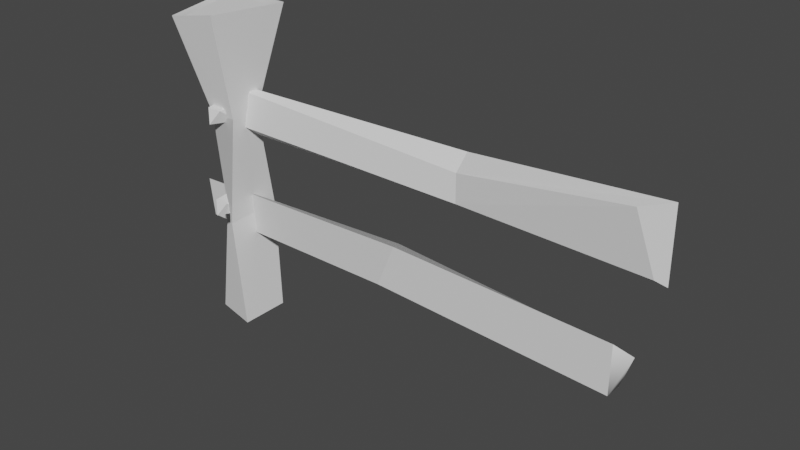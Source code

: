 # Source: fence_short.blend  (saved by Blender 2.91.10; exported with 4.5.12 LTS)
import bpy
from mathutils import Matrix  # noqa: F401  (used for matrix-valued properties, if any)

bpy.ops.wm.read_factory_settings(use_empty=True)
scene = bpy.context.scene
scene.name = 'Scene'

# ---- collections
col_fence = bpy.data.collections.new('Fence'); scene.collection.children.link(col_fence)

# ---- materials (node trees are filled in below, after node groups)
mat_material_bark_oak = bpy.data.materials.new('material_bark_oak_')
mat_material_wood_oak = bpy.data.materials.new('material_wood_oak_')
mat_material_steel = bpy.data.materials.new('material_steel_')

# ---- material node trees

# ---- world
world_world = bpy.data.worlds.new('World'); scene.world = world_world
world_world.use_nodes = True; world_world.node_tree.nodes.clear()
_N = world_world.node_tree.nodes; _L = world_world.node_tree.links
n0 = _N.new('ShaderNodeOutputWorld'); n0.name = 'World Output'; n0.location = (300, 300)
n1 = _N.new('ShaderNodeBackground'); n1.name = 'Background'; n1.location = (10, 300)
n1.inputs[0].default_value = (0.05088, 0.05088, 0.05088, 1.0)
_L.new(n1.outputs[0], n0.inputs[0])
n0.is_active_output = True
world_world.color = (0.05088, 0.05088, 0.05088)
world_world.use_sun_shadow = False
world_world.sun_shadow_jitter_overblur = 0.0

# ---- meshes
me_buffer_0_mesh_0 = bpy.data.meshes.new('buffer-0-mesh-0')
me_buffer_0_mesh_0.from_pydata([(-0.8213, -0.1542, 0.9856), (-0.7287, -0.1062, 0.683), (-0.6356, -0.1062, 0.683), (-0.6469, -0.1542, 1.017), (-0.6469, -0.1542, 1.017), (-0.6356, -0.1062, 0.683), (-0.6356, -0.004731, 0.683), (-0.5894, 0.08708, 1.017), (-0.5894, 0.08708, 1.017), (-0.6356, -0.004731, 0.683), (-0.7752, 0.03905, 0.683), (-0.8213, 0.08708, 1.017), (-0.8213, 0.08708, 1.017), (-0.7752, 0.03905, 0.683), (-0.7287, -0.1062, 0.683), (-0.8213, -0.1542, 0.9856), (-0.6255, 0.04949, -0.03626), (-0.6255, -0.1166, -0.03626), (-0.7305, -0.1166, -0.005323), (-0.7852, 0.04949, -0.03626), (-0.6469, -0.1542, 1.017), (-0.5894, 0.08708, 1.017), (-0.8213, 0.08708, 1.017), (-0.8213, -0.1542, 0.9856), (-0.7794, 0.04346, 0.3181), (-0.7852, 0.04949, -0.03626), (-0.7305, -0.1166, -0.005323), (-0.7794, -0.03123, 0.3181), (-0.6313, 0.04346, 0.3474), (-0.6255, 0.04949, -0.03626), (-0.7852, 0.04949, -0.03626), (-0.7794, 0.04346, 0.3181), (-0.6724, -0.1106, 0.3181), (-0.6255, -0.1166, -0.03626), (-0.6255, 0.04949, -0.03626), (-0.6313, 0.04346, 0.3474), (-0.7794, -0.03123, 0.3181), (-0.7305, -0.1166, -0.005323), (-0.6255, -0.1166, -0.03626), (-0.6724, -0.1106, 0.3181), (-0.7752, 0.03905, 0.683), (-0.7794, 0.04346, 0.3181), (-0.7794, -0.03123, 0.3181), (-0.7287, -0.1062, 0.683), (-0.6356, -0.004731, 0.683), (-0.6313, 0.04346, 0.3474), (-0.7794, 0.04346, 0.3181), (-0.7752, 0.03905, 0.683), (-0.6356, -0.1062, 0.683), (-0.6724, -0.1106, 0.3181), (-0.6313, 0.04346, 0.3474), (-0.6356, -0.004731, 0.683), (-0.7287, -0.1062, 0.683), (-0.7794, -0.03123, 0.3181), (-0.6724, -0.1106, 0.3181), (-0.6356, -0.1062, 0.683), (-0.6641, -0.1328, 1.01), (-0.6171, 0.06458, 1.006), (-0.7961, 0.06458, 1.012), (-0.7954, -0.1324, 0.9826), (-0.6641, -0.1328, 1.01), (-0.6171, 0.06458, 1.006), (-0.7961, 0.06458, 1.012), (-0.7954, -0.1324, 0.9826)], [], [(0, 1, 2), (0, 2, 3), (4, 5, 6), (4, 6, 7), (8, 9, 10), (8, 10, 11), (12, 13, 14), (12, 14, 15), (16, 17, 18), (16, 18, 19), (24, 25, 26), (24, 26, 27), (28, 29, 30), (28, 30, 31), (32, 33, 34), (32, 34, 35), (36, 37, 38), (36, 38, 39), (40, 41, 42), (40, 42, 43), (44, 45, 46), (44, 46, 47), (48, 49, 50), (48, 50, 51), (52, 53, 54), (52, 54, 55), (57, 56, 20, 21), (58, 57, 21, 22), (56, 59, 23, 20), (59, 58, 22, 23), (60, 61, 62), (60, 62, 63)])
me_buffer_0_mesh_0.polygons.foreach_set('use_smooth', [1, 0, 1, 1, 1, 1, 1, 1, 1, 1, 1, 1, 0, 0, 1, 1, 1, 1, 1, 1, 1, 1, 1, 1, 1, 1, 1, 1, 1, 1, 1, 1])
me_buffer_0_mesh_0.polygons.foreach_set('material_index', [0, 0, 0, 0, 0, 0, 0, 0, 0, 0, 0, 0, 0, 0, 0, 0, 0, 0, 0, 0, 0, 0, 0, 0, 0, 0, 0, 0, 0, 0, 1, 1])
me_buffer_0_mesh_0.materials.append(mat_material_bark_oak)
me_buffer_0_mesh_0.materials.append(mat_material_wood_oak)
me_buffer_0_mesh_0.use_remesh_fix_poles = True
me_buffer_0_mesh_0.use_remesh_preserve_attributes = False
me_buffer_0_mesh_0.use_mirror_vertex_groups = False
me_buffer_0_mesh_0.update()
me_buffer_0_mesh_0.normals_split_custom_set([tuple(v) for v in zip(*[iter([0.01468, -0.9889, -0.1479, 0.01468, -0.9889, -0.1479, 0.01468, -0.9889, -0.1479, 0.02511, -0.9896, -0.1416, 0.02511, -0.9896, -0.1416, 0.02511, -0.9896, -0.1416, 0.9856, -0.1645, -0.04037, 0.9854, -0.1653, -0.04076, 0.9854, -0.1654, -0.0408, 0.9856, -0.1645, -0.04037, 0.9854, -0.1654, -0.0408, 0.9855, -0.165, -0.04059, 0.1143, 0.9724, -0.2036, 0.1147, 0.9723, -0.2038, 0.1148, 0.9722, -0.2039, 0.1143, 0.9724, -0.2036, 0.1148, 0.9722, -0.2039, 0.1145, 0.9723, -0.2037, -0.9721, -0.09992, -0.2123, -0.9721, -0.1, -0.2122, -0.9721, -0.1, -0.2122, -0.9721, -0.09992, -0.2123, -0.9721, -0.1, -0.2122, -0.9721, -0.09998, -0.2122, -0.116, -0.1105, -0.9871, -0.1154, -0.1109, -0.9871, -0.1152, -0.111, -0.9871, -0.116, -0.1105, -0.9871, -0.1152, -0.111, -0.9871, -0.1155, -0.1109, -0.9871, -0.9735, -0.226, -0.03543, -0.9736, -0.2256, -0.03561, -0.9736, -0.2254, -0.03571, -0.9735, -0.226, -0.03543, -0.9736, -0.2254, -0.03571, -0.9735, -0.2259, -0.03544, -8.982e-08, 0.9999, 0.01573, -8.982e-08, 0.9999, 0.01573, -8.982e-08, 0.9999, 0.01573, -0.003382, 0.9998, 0.01709, -0.003382, 0.9998, 0.01709, -0.003382, 0.9998, 0.01709, 0.9886, -0.1335, 0.07037, 0.9886, -0.1331, 0.07054, 0.9886, -0.1329, 0.07063, 0.9886, -0.1335, 0.07037, 0.9886, -0.1329, 0.07063, 0.9886, -0.1333, 0.07044, -0.3394, -0.9374, 0.07854, -0.3395, -0.9373, 0.07846, -0.3396, -0.9373, 0.07847, -0.3394, -0.9374, 0.07854, -0.3396, -0.9373, 0.07847, -0.3394, -0.9373, 0.07851, -0.9769, -0.2072, 0.0513, -0.9771, -0.2065, 0.05117, -0.9771, -0.2064, 0.05115, -0.9769, -0.2072, 0.0513, -0.9771, -0.2064, 0.05115, -0.977, -0.207, 0.05126, 0.1428, 0.987, 0.07405, 0.1427, 0.987, 0.07413, 0.1426, 0.987, 0.07415, 0.1428, 0.987, 0.07405, 0.1426, 0.987, 0.07415, 0.1427, 0.987, 0.07407, 0.9868, -0.1522, -0.05538, 0.9868, -0.1522, -0.05541, 0.9868, -0.1523, -0.05543, 0.9868, -0.1522, -0.05538, 0.9868, -0.1523, -0.05543, 0.9868, -0.1522, -0.05539, -0.3683, -0.9286, -0.04561, -0.3681, -0.9287, -0.04559, -0.3681, -0.9287, -0.04558, -0.3683, -0.9286, -0.04561, -0.3681, -0.9287, -0.04558, -0.3683, -0.9286, -0.04561, -0.107, -0.07317, 0.9916, -0.2863, 0.1806, 0.941, -0.258, 0.1822, 0.9488, -0.2447, -0.1694, 0.9547, 0.08607, -0.2299, 0.9694, -0.107, -0.07317, 0.9916, -0.2447, -0.1694, 0.9547, 0.07663, -0.2249, 0.9714, -0.2863, 0.1806, 0.941, -0.1281, 0.03596, 0.9911, 0.09043, 0.1096, 0.9899, -0.258, 0.1822, 0.9488, -0.1281, 0.03596, 0.9911, 0.08607, -0.2299, 0.9694, 0.07663, -0.2249, 0.9714, 0.09043, 0.1096, 0.9899, -0.0794, -0.06358, 0.9948, -0.04541, -0.04593, 0.9979, -0.06446, -0.05499, 0.9964, -0.0794, -0.06358, 0.9948, -0.06446, -0.05499, 0.9964, -0.1025, -0.07441, 0.9919])] * 3)])
me_buffer_0_mesh_0_001 = bpy.data.meshes.new('buffer-0-mesh-0.001')
me_buffer_0_mesh_0_001.from_pydata([(-0.7097, -0.02313, 0.4116), (-0.7495, 0.012, 0.3858), (-0.7343, -0.1151, 0.3858), (-0.7343, -0.1151, 0.3858), (-0.6852, -0.1151, 0.3858), (-0.7097, -0.02313, 0.4116), (-0.7097, -0.02313, 0.4116), (-0.7097, 0.09057, 0.3858), (-0.7495, 0.012, 0.3858), (-0.7097, -0.02313, 0.4116), (-0.67, 0.012, 0.3858), (-0.7097, 0.09057, 0.3858), (-0.7097, -0.02313, 0.4116), (-0.6852, -0.1151, 0.3858), (-0.67, 0.012, 0.3858), (-0.7343, -0.1151, 0.3858), (-0.7097, -0.1368, 0.344), (-0.6852, -0.1151, 0.3858), (-0.7495, 0.012, 0.3858), (-0.7495, -0.05827, 0.344), (-0.7343, -0.1151, 0.3858), (-0.7097, 0.09057, 0.3858), (-0.7343, 0.06886, 0.344), (-0.7495, 0.012, 0.3858), (-0.67, 0.012, 0.3858), (-0.6852, 0.06886, 0.344), (-0.7097, 0.09057, 0.3858), (-0.6852, -0.1151, 0.3858), (-0.67, -0.05827, 0.344), (-0.67, 0.012, 0.3858), (-0.7343, -0.1151, 0.3858), (-0.7495, -0.05827, 0.344), (-0.7097, -0.1368, 0.344), (-0.7495, 0.012, 0.3858), (-0.7343, 0.06886, 0.344), (-0.7495, -0.05827, 0.344), (-0.7097, 0.09057, 0.3858), (-0.6852, 0.06886, 0.344), (-0.7343, 0.06886, 0.344), (-0.67, 0.012, 0.3858), (-0.67, -0.05827, 0.344), (-0.6852, 0.06886, 0.344), (-0.6852, -0.1151, 0.3858), (-0.7097, -0.1368, 0.344), (-0.67, -0.05827, 0.344), (-0.7495, -0.05827, 0.344), (-0.7097, -0.02313, 0.3182), (-0.7097, -0.1368, 0.344), (-0.7343, 0.06886, 0.344), (-0.7097, -0.02313, 0.3182), (-0.7495, -0.05827, 0.344), (-0.6852, 0.06886, 0.344), (-0.7097, -0.02313, 0.3182), (-0.7343, 0.06886, 0.344), (-0.67, -0.05827, 0.344), (-0.7097, -0.02313, 0.3182), (-0.6852, 0.06886, 0.344), (-0.7097, -0.1368, 0.344), (-0.7097, -0.02313, 0.3182), (-0.67, -0.05827, 0.344), (-0.694, -0.03466, 0.7364), (-0.7354, 0.001083, 0.7095), (-0.7196, -0.1282, 0.7095), (-0.7196, -0.1282, 0.7095), (-0.6684, -0.1282, 0.7095), (-0.694, -0.03466, 0.7364), (-0.694, -0.03466, 0.7364), (-0.694, 0.081, 0.7095), (-0.7354, 0.001083, 0.7095), (-0.694, -0.03466, 0.7364), (-0.6526, 0.001083, 0.7095), (-0.694, 0.081, 0.7095), (-0.694, -0.03466, 0.7364), (-0.6684, -0.1282, 0.7095), (-0.6526, 0.001083, 0.7095), (-0.7196, -0.1282, 0.7095), (-0.694, -0.1503, 0.6659), (-0.6684, -0.1282, 0.7095), (-0.7354, 0.001083, 0.7095), (-0.7354, -0.0704, 0.6659), (-0.7196, -0.1282, 0.7095), (-0.694, 0.081, 0.7095), (-0.7196, 0.05891, 0.6659), (-0.7354, 0.001083, 0.7095), (-0.6526, 0.001083, 0.7095), (-0.6684, 0.05891, 0.6659), (-0.694, 0.081, 0.7095), (-0.6684, -0.1282, 0.7095), (-0.6526, -0.0704, 0.6659), (-0.6526, 0.001083, 0.7095), (-0.7196, -0.1282, 0.7095), (-0.7354, -0.0704, 0.6659), (-0.694, -0.1503, 0.6659), (-0.7354, 0.001083, 0.7095), (-0.7196, 0.05891, 0.6659), (-0.7354, -0.0704, 0.6659), (-0.694, 0.081, 0.7095), (-0.6684, 0.05891, 0.6659), (-0.7196, 0.05891, 0.6659), (-0.6526, 0.001083, 0.7095), (-0.6526, -0.0704, 0.6659), (-0.6684, 0.05891, 0.6659), (-0.6684, -0.1282, 0.7095), (-0.694, -0.1503, 0.6659), (-0.6526, -0.0704, 0.6659), (-0.7354, -0.0704, 0.6659), (-0.694, -0.03466, 0.639), (-0.694, -0.1503, 0.6659), (-0.7196, 0.05891, 0.6659), (-0.694, -0.03466, 0.639), (-0.7354, -0.0704, 0.6659), (-0.6684, 0.05891, 0.6659), (-0.694, -0.03466, 0.639), (-0.7196, 0.05891, 0.6659), (-0.6526, -0.0704, 0.6659), (-0.694, -0.03466, 0.639), (-0.6684, 0.05891, 0.6659), (-0.694, -0.1503, 0.6659), (-0.694, -0.03466, 0.639), (-0.6526, -0.0704, 0.6659)], [], [(0, 1, 2), (3, 4, 5), (6, 7, 8), (9, 10, 11), (12, 13, 14), (15, 16, 17), (18, 19, 20), (21, 22, 23), (24, 25, 26), (27, 28, 29), (30, 31, 32), (33, 34, 35), (36, 37, 38), (39, 40, 41), (42, 43, 44), (45, 46, 47), (48, 49, 50), (51, 52, 53), (54, 55, 56), (57, 58, 59), (60, 61, 62), (63, 64, 65), (66, 67, 68), (69, 70, 71), (72, 73, 74), (75, 76, 77), (78, 79, 80), (81, 82, 83), (84, 85, 86), (87, 88, 89), (90, 91, 92), (93, 94, 95), (96, 97, 98), (99, 100, 101), (102, 103, 104), (105, 106, 107), (108, 109, 110), (111, 112, 113), (114, 115, 116), (117, 118, 119)])
me_buffer_0_mesh_0_001.polygons.foreach_set('use_smooth', [1, 0, 0, 0, 1, 1, 0, 1, 1, 0, 1, 0, 1, 0, 1, 0, 1, 0, 1, 0, 1, 1, 1, 1, 1, 1, 1, 1, 1, 1, 1, 1, 1, 1, 1, 1, 1, 1, 1, 1])
me_buffer_0_mesh_0_001.materials.append(mat_material_steel)
me_buffer_0_mesh_0_001.use_remesh_fix_poles = True
me_buffer_0_mesh_0_001.use_remesh_preserve_attributes = False
me_buffer_0_mesh_0_001.use_mirror_vertex_groups = False
me_buffer_0_mesh_0_001.update()
me_buffer_0_mesh_0_001.normals_split_custom_set([tuple(v) for v in zip(*[iter([-0.5863, -0.07003, 0.807, -0.5863, -0.07003, 0.807, -0.5863, -0.07003, 0.807, 0.0, -0.2703, 0.9628, 0.0, -0.2703, 0.9628, 0.0, -0.2703, 0.9628, -0.4011, 0.2029, 0.8933, -0.4011, 0.2029, 0.8933, -0.4011, 0.2029, 0.8933, 0.4011, 0.2029, 0.8933, 0.4011, 0.2029, 0.8933, 0.4011, 0.2029, 0.8933, 0.5863, -0.07003, 0.807, 0.5863, -0.07003, 0.807, 0.5863, -0.07003, 0.807, 0.0, -0.8874, 0.461, 0.0, -0.8874, 0.461, 0.0, -0.8874, 0.461, -0.9738, -0.1163, 0.1955, -0.9738, -0.1163, 0.1955, -0.9738, -0.1163, 0.1955, -0.857, 0.4336, 0.2784, -0.857, 0.4336, 0.2784, -0.857, 0.4336, 0.2784, 0.857, 0.4336, 0.2785, 0.857, 0.4336, 0.2785, 0.857, 0.4336, 0.2785, 0.9738, -0.1163, 0.1955, 0.9738, -0.1163, 0.1955, 0.9738, -0.1163, 0.1955, -0.857, -0.4336, -0.2784, -0.857, -0.4336, -0.2784, -0.857, -0.4336, -0.2784, -0.9738, 0.1163, -0.1955, -0.9738, 0.1163, -0.1955, -0.9738, 0.1163, -0.1955, 0.0, 0.8874, -0.4611, 0.0, 0.8874, -0.4611, 0.0, 0.8874, -0.4611, 0.9738, 0.1163, -0.1955, 0.9738, 0.1163, -0.1955, 0.9738, 0.1163, -0.1955, 0.857, -0.4336, -0.2785, 0.857, -0.4336, -0.2785, 0.857, -0.4336, -0.2785, -0.4011, -0.2029, -0.8933, -0.4011, -0.2029, -0.8933, -0.4011, -0.2029, -0.8933, -0.5864, 0.07003, -0.807, -0.5864, 0.07003, -0.807, -0.5864, 0.07003, -0.807, 0.0, 0.2704, -0.9628, 0.0, 0.2704, -0.9628, 0.0, 0.2704, -0.9628, 0.5863, 0.07003, -0.807, 0.5863, 0.07003, -0.807, 0.5863, 0.07003, -0.807, 0.4011, -0.2029, -0.8933, 0.4011, -0.2029, -0.8933, 0.4011, -0.2029, -0.8933, -0.5863, -0.07175, 0.8069, -0.5863, -0.07175, 0.8069, -0.5863, -0.07175, 0.8069, 0.0, -0.2765, 0.961, 0.0, -0.2765, 0.961, 0.0, -0.2765, 0.961, -0.4007, 0.2077, 0.8923, -0.4007, 0.2077, 0.8923, -0.4007, 0.2077, 0.8923, 0.4007, 0.2077, 0.8923, 0.4007, 0.2077, 0.8923, 0.4007, 0.2077, 0.8923, 0.5863, -0.07176, 0.8069, 0.5863, -0.07176, 0.8069, 0.5863, -0.07176, 0.8069, 0.0, -0.8919, 0.4522, 0.0, -0.8919, 0.4522, 0.0, -0.8919, 0.4522, -0.9734, -0.1191, 0.1955, -0.9734, -0.1191, 0.1955, -0.9734, -0.1191, 0.1955, -0.853, 0.4422, 0.2772, -0.853, 0.4422, 0.2772, -0.853, 0.4422, 0.2772, 0.853, 0.4422, 0.2771, 0.853, 0.4422, 0.2771, 0.853, 0.4422, 0.2771, 0.9734, -0.1191, 0.1955, 0.9734, -0.1191, 0.1955, 0.9734, -0.1191, 0.1955, -0.853, -0.4422, -0.2772, -0.853, -0.4422, -0.2772, -0.853, -0.4422, -0.2772, -0.9734, 0.1191, -0.1955, -0.9734, 0.1191, -0.1955, -0.9734, 0.1191, -0.1955, -2.504e-07, 0.8919, -0.4522, -2.504e-07, 0.8919, -0.4522, -2.504e-07, 0.8919, -0.4522, 0.9734, 0.1191, -0.1955, 0.9734, 0.1191, -0.1955, 0.9734, 0.1191, -0.1955, 0.853, -0.4422, -0.2771, 0.853, -0.4422, -0.2771, 0.853, -0.4422, -0.2771, -0.4007, -0.2077, -0.8924, -0.4007, -0.2077, -0.8924, -0.4007, -0.2077, -0.8924, -0.5863, 0.07175, -0.8069, -0.5863, 0.07175, -0.8069, -0.5863, 0.07175, -0.8069, -1.494e-06, 0.2765, -0.961, -1.494e-06, 0.2765, -0.961, -1.494e-06, 0.2765, -0.961, 0.5863, 0.07175, -0.8069, 0.5863, 0.07175, -0.8069, 0.5863, 0.07175, -0.8069, 0.4007, -0.2077, -0.8924, 0.4007, -0.2077, -0.8924, 0.4007, -0.2077, -0.8924])] * 3)])
me_buffer_0_mesh_0_002 = bpy.data.meshes.new('buffer-0-mesh-0.002')
me_buffer_0_mesh_0_002.from_pydata([(-0.8532, 0.01251, 0.3514), (-0.8537, 0.01252, 0.2583), (-0.8537, 0.01252, 0.2583), (-0.8541, -0.02221, 0.2583), (-0.8541, -0.02221, 0.2583), (-0.8536, -0.0372, 0.3979), (-0.8536, -0.0372, 0.3979), (-0.8532, 0.01251, 0.3514), (0.6885, -0.06036, 0.2406), (0.6893, -0.003503, 0.2406), (0.7246, -0.002667, 0.3452), (0.6894, -0.06037, 0.4003), (-0.04496, -0.04865, 0.4215), (0.6894, -0.06037, 0.4003), (0.7246, -0.002667, 0.3452), (-0.04462, -0.02309, 0.4215), (-0.1064, -0.04784, 0.2738), (0.6885, -0.06036, 0.2406), (0.6894, -0.06037, 0.4003), (-0.04496, -0.04865, 0.4215), (-0.04481, 0.004081, 0.3145), (0.6893, -0.003503, 0.2406), (0.6885, -0.06036, 0.2406), (-0.1064, -0.04784, 0.2738), (-0.04462, -0.02309, 0.4215), (0.7246, -0.002667, 0.3452), (0.6893, -0.003503, 0.2406), (-0.04481, 0.004081, 0.3145), (-0.8536, -0.0372, 0.3979), (-0.04496, -0.04865, 0.4215), (-0.04462, -0.02309, 0.4215), (-0.8532, 0.01251, 0.3514), (-0.8541, -0.02221, 0.2583), (-0.1064, -0.04784, 0.2738), (-0.04496, -0.04865, 0.4215), (-0.8536, -0.0372, 0.3979), (-0.8537, 0.01252, 0.2583), (-0.04481, 0.004081, 0.3145), (-0.1064, -0.04784, 0.2738), (-0.8541, -0.02221, 0.2583), (-0.8532, 0.01251, 0.3514), (-0.04462, -0.02309, 0.4215), (-0.04481, 0.004081, 0.3145), (-0.8537, 0.01252, 0.2583), (0.7219, -0.07747, 0.8034), (0.1461, -0.01014, 0.6983), (0.1465, -0.01014, 0.6052), (0.7869, -0.07747, 0.6293), (0.7869, -0.07747, 0.6293), (0.1465, -0.01014, 0.6052), (0.1465, 0.02459, 0.6052), (0.7872, 0.00513, 0.5718), (0.7872, 0.00513, 0.5718), (0.1465, 0.02459, 0.6052), (0.1458, 0.03958, 0.7448), (0.786, 0.00513, 0.8038), (0.786, 0.00513, 0.8038), (0.1458, 0.03958, 0.7448), (0.1461, -0.01014, 0.6983), (0.7219, -0.07747, 0.8034), (0.7869, -0.07747, 0.6293), (0.7872, 0.00513, 0.5718), (0.786, 0.00513, 0.8038), (0.7219, -0.07747, 0.8034), (-0.7137, -0.009803, 0.7544), (-0.7137, -0.03537, 0.7544), (-0.6522, -0.009803, 0.6066), (-0.7137, -0.009803, 0.7544), (-0.7131, -0.06253, 0.6474), (-0.6522, -0.009803, 0.6066), (-0.7137, -0.03537, 0.7544), (-0.7131, -0.06253, 0.6474), (0.1458, 0.03958, 0.7448), (-0.7137, -0.009803, 0.7544), (-0.7137, -0.03537, 0.7544), (0.1461, -0.01014, 0.6983), (0.1465, 0.02459, 0.6052), (-0.6522, -0.009803, 0.6066), (-0.7137, -0.009803, 0.7544), (0.1458, 0.03958, 0.7448), (0.1465, -0.01014, 0.6052), (-0.7131, -0.06253, 0.6474), (-0.6522, -0.009803, 0.6066), (0.1465, 0.02459, 0.6052), (0.1461, -0.01014, 0.6983), (-0.7137, -0.03537, 0.7544), (-0.7131, -0.06253, 0.6474), (0.1465, -0.01014, 0.6052)], [], [(8, 9, 10), (8, 10, 11), (12, 13, 14), (12, 14, 15), (16, 17, 18), (16, 18, 19), (20, 21, 22), (20, 22, 23), (24, 25, 26), (24, 26, 27), (28, 29, 30), (28, 30, 31), (32, 33, 34), (32, 34, 35), (36, 37, 38), (36, 38, 39), (40, 41, 42), (40, 42, 43), (44, 45, 46), (44, 46, 47), (48, 49, 50), (48, 50, 51), (52, 53, 54), (52, 54, 55), (56, 57, 58), (56, 58, 59), (60, 61, 62), (60, 62, 63), (72, 73, 74), (72, 74, 75), (76, 77, 78), (76, 78, 79), (80, 81, 82), (80, 82, 83), (84, 85, 86), (84, 86, 87), (64, 65, 66, 67), (68, 71, 70, 69), (1, 2, 3, 0), (5, 4, 7, 6)])
me_buffer_0_mesh_0_002.polygons.foreach_set('use_smooth', [1, 1, 1, 1, 0, 0, 1, 1, 1, 1, 1, 1, 1, 1, 1, 1, 1, 1, 1, 0, 1, 1, 1, 1, 1, 1, 1, 1, 1, 1, 1, 1, 1, 1, 1, 1, 1, 1, 1, 1])
me_buffer_0_mesh_0_002.materials.append(mat_material_wood_oak)
me_buffer_0_mesh_0_002.use_remesh_fix_poles = True
me_buffer_0_mesh_0_002.use_remesh_preserve_attributes = False
me_buffer_0_mesh_0_002.use_mirror_vertex_groups = False
me_buffer_0_mesh_0_002.update()
me_buffer_0_mesh_0_002.normals_split_custom_set([tuple(v) for v in zip(*[iter([0.9137, 0.1419, -0.3808, 0.6772, 0.5409, -0.4989, 0.8614, -0.5077, 0.01718, 0.9137, 0.1419, -0.3808, 0.8614, -0.5077, 0.01718, 0.6897, -0.6946, 0.2043, 0.04442, 0.5565, 0.8297, -0.005494, 0.5511, 0.8344, -0.06613, 0.5694, 0.8194, 0.04442, 0.5565, 0.8297, -0.06613, 0.5694, 0.8194, 0.045, 0.5606, 0.8269, -0.01575, -0.9999, 1.789e-05, -0.01575, -0.9999, 1.789e-05, -0.01575, -0.9999, 1.789e-05, -0.01593, -0.9999, 0.001153, -0.01593, -0.9999, 0.001153, -0.01593, -0.9999, 0.001153, -0.05538, 0.3848, -0.9213, -0.06127, 0.3671, -0.9282, -0.06115, 0.3681, -0.9278, -0.05538, 0.3848, -0.9213, -0.06115, 0.3681, -0.9278, -0.057, 0.3855, -0.921, 0.007066, 0.9923, 0.1238, 0.05888, 0.9899, 0.1291, 0.07016, 0.9939, 0.08457, 0.007066, 0.9923, 0.1238, 0.07016, 0.9939, 0.08457, 0.005351, 0.9923, 0.1236, -0.03259, 0.5268, 0.8494, -0.03466, 0.526, 0.8498, -0.03579, 0.5233, 0.8514, -0.03259, 0.5268, 0.8494, -0.03579, 0.5233, 0.8514, -0.03, 0.5258, 0.8501, -0.02206, -0.9985, -0.04921, -0.02221, -0.9985, -0.05086, -0.02303, -0.9985, -0.05048, -0.02206, -0.9985, -0.04921, -0.02303, -0.9985, -0.05048, -0.02296, -0.9985, -0.04869, 0.05392, 0.4057, -0.9124, 0.04632, 0.392, -0.9188, 0.0488, 0.3931, -0.9182, 0.05392, 0.4057, -0.9124, 0.0488, 0.3931, -0.9182, 0.05444, 0.4099, -0.9105, 0.01833, 0.991, 0.1326, 0.01294, 0.9908, 0.1347, 0.01511, 0.9906, 0.1362, 0.01833, 0.991, 0.1326, 0.01511, 0.9906, 0.1362, 0.0209, 0.9907, 0.1343, -0.1152, -0.9933, -0.002858, -0.1153, -0.9933, -0.002881, -0.1153, -0.9933, -0.002865, -0.1031, -0.9939, -0.03846, -0.1031, -0.9939, -0.03846, -0.1031, -0.9939, -0.03846, -0.0464, -0.4373, -0.8981, -0.02205, -0.4375, -0.899, -0.00416, -0.4445, -0.8958, -0.0464, -0.4373, -0.8981, -0.00416, -0.4445, -0.8958, -0.04177, -0.4398, -0.8971, 0.04297, 0.9982, -0.04071, 0.04174, 0.9983, -0.04024, 0.04207, 0.9984, -0.03876, 0.04297, 0.9982, -0.04071, 0.04207, 0.9984, -0.03876, 0.04325, 0.9983, -0.03985, -0.1305, -0.2737, 0.9529, -0.1528, -0.2799, 0.9478, -0.1627, -0.275, 0.9476, -0.1305, -0.2737, 0.9529, -0.1627, -0.275, 0.9476, -0.1421, -0.2753, 0.9508, 0.9375, -0.3127, 0.1528, 0.9375, -0.3126, 0.1528, 0.9375, -0.3125, 0.1528, 0.9375, -0.3127, 0.1528, 0.9375, -0.3125, 0.1528, 0.9375, -0.3126, 0.1528, 0.05688, -0.5262, 0.8485, 0.02678, -0.5255, 0.8504, 0.04892, -0.5206, 0.8524, 0.05688, -0.5262, 0.8485, 0.04892, -0.5206, 0.8524, 0.06156, -0.5244, 0.8493, -0.04848, 0.9974, -0.054, -0.05436, 0.9956, -0.07694, -0.05278, 0.9961, -0.07133, -0.04848, 0.9974, -0.054, -0.05278, 0.9961, -0.07133, -0.0473, 0.9977, -0.04947, -0.01436, -0.4051, -0.9141, 0.01042, -0.4378, -0.899, 0.003759, -0.439, -0.8985, -0.01436, -0.4051, -0.9141, 0.003759, -0.439, -0.8985, -0.03055, -0.4107, -0.9113, 0.05053, -0.99, 0.1318, 0.05304, -0.9895, 0.1347, 0.05333, -0.9891, 0.137, 0.05053, -0.99, 0.1318, 0.05333, -0.9891, 0.137, 0.04969, -0.9897, 0.1346, 0.9233, 0.0, 0.3841, 0.9233, 0.0, 0.3841, 0.9233, 0.0, 0.3841, 0.9233, 0.0, 0.3841, -0.709, 0.6827, -0.1769, -0.709, 0.6827, -0.1769, -0.709, 0.6827, -0.1769, -0.709, 0.6827, -0.1769, -0.9999, 0.01317, 0.005115, -0.9999, 0.01317, 0.005115, -0.9999, 0.01317, 0.005115, -0.9999, 0.01317, 0.005115, 0.9999, -0.01313, -0.005128, 0.9999, -0.01313, -0.005128, 0.9999, -0.01313, -0.005128, 0.9999, -0.01313, -0.005128])] * 3)])

# ---- objects
ob_node_0 = bpy.data.objects.new('node-0', me_buffer_0_mesh_0)
ob_node_0_001 = bpy.data.objects.new('node-0.001', me_buffer_0_mesh_0_001)
ob_node_0_002 = bpy.data.objects.new('node-0.002', me_buffer_0_mesh_0_002)

# ---- transforms, parenting, visibility, modifiers, constraints
ob_node_0.location = (8.102e-05, 0.001414, 0.00172)
ob_node_0.rotation_mode = 'QUATERNION'
ob_node_0.rotation_quaternion = (1.0, 0.0, 0.0, 0.0)
ob_node_0.lineart.crease_threshold = 0.0
ob_node_0_001.location = (8.102e-05, 0.001414, 0.00172)
ob_node_0_001.rotation_mode = 'QUATERNION'
ob_node_0_001.rotation_quaternion = (1.0, 0.0, 0.0, 0.0)
ob_node_0_001.lineart.crease_threshold = 0.0
ob_node_0_002.location = (8.102e-05, 0.001414, 0.00172)
ob_node_0_002.rotation_mode = 'QUATERNION'
ob_node_0_002.rotation_quaternion = (1.0, 0.0, 0.0, 0.0)
ob_node_0_002.lineart.crease_threshold = 0.0

# ---- collection membership
col_fence.objects.link(ob_node_0)
col_fence.objects.link(ob_node_0_001)
col_fence.objects.link(ob_node_0_002)

# ---- scene / render settings (as saved in the file)
scene.frame_start = 1; scene.frame_end = 250; scene.frame_set(1)
scene.render.engine = 'BLENDER_EEVEE_NEXT'
scene.cycles.use_denoising = False
scene.cycles.samples = 128
scene.cycles.sampling_pattern = 'TABULATED_SOBOL'
scene.cycles.use_adaptive_sampling = False
scene.cycles.use_light_tree = False
scene.view_settings.view_transform = 'Filmic'
bpy.context.view_layer.update()

# ---- added for rendering (the .blend has no active camera and no usable light): camera, sun
cam_auto = bpy.data.cameras.new('AutoCamera')
cam_auto.lens = 50.0
cam_auto.sensor_width = 36.0
cam_auto.clip_end = 1000.0
ob_auto_camera = bpy.data.objects.new('AutoCamera', cam_auto)
scene.collection.objects.link(ob_auto_camera)
ob_auto_camera.location = (1.7849, -2.21234, 1.94647)
ob_auto_camera.rotation_euler = (1.09748, -7.21219e-08, 0.694738)
scene.camera = ob_auto_camera
light_auto_sun = bpy.data.lights.new('AutoSun', 'SUN')
light_auto_sun.energy = 3.0
light_auto_sun.angle = 0.0523599
ob_auto_sun = bpy.data.objects.new('AutoSun', light_auto_sun)
scene.collection.objects.link(ob_auto_sun)
ob_auto_sun.rotation_euler = (0.872665, 0.174533, 0.523599)
bpy.context.view_layer.update()
